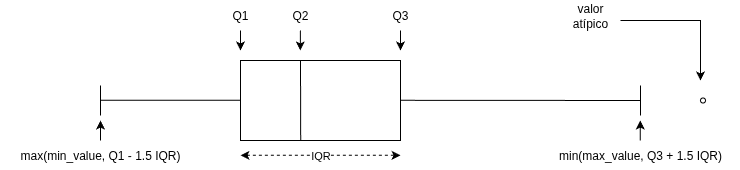

The diagram above was exported from draw.io. Its source (the exported page's mxGraphModel, read from the mxfile embedded in the PNG):
<mxGraphModel dx="826" dy="489" grid="1" gridSize="10" guides="1" tooltips="1" connect="1" arrows="1" fold="1" page="1" pageScale="1" pageWidth="1100" pageHeight="850" math="0" shadow="0">
  <root>
    <mxCell id="0" />
    <mxCell id="1" parent="0" />
    <mxCell id="YAlgzkHuWuTMQwPe2XBg-3" value="" style="group" vertex="1" connectable="0" parent="1">
      <mxGeometry x="280" y="280" width="160" height="80" as="geometry" />
    </mxCell>
    <mxCell id="YAlgzkHuWuTMQwPe2XBg-1" value="" style="rounded=0;whiteSpace=wrap;html=1;" vertex="1" parent="YAlgzkHuWuTMQwPe2XBg-3">
      <mxGeometry width="160" height="80" as="geometry" />
    </mxCell>
    <mxCell id="YAlgzkHuWuTMQwPe2XBg-2" value="" style="endArrow=none;html=1;rounded=0;" edge="1" parent="YAlgzkHuWuTMQwPe2XBg-3">
      <mxGeometry width="50" height="50" relative="1" as="geometry">
        <mxPoint x="60.19999999999999" y="80" as="sourcePoint" />
        <mxPoint x="60" as="targetPoint" />
      </mxGeometry>
    </mxCell>
    <mxCell id="YAlgzkHuWuTMQwPe2XBg-4" value="" style="endArrow=none;html=1;rounded=0;" edge="1" parent="1">
      <mxGeometry width="50" height="50" relative="1" as="geometry">
        <mxPoint x="440" y="319.8" as="sourcePoint" />
        <mxPoint x="680" y="320" as="targetPoint" />
      </mxGeometry>
    </mxCell>
    <mxCell id="YAlgzkHuWuTMQwPe2XBg-6" value="" style="endArrow=none;html=1;rounded=0;" edge="1" parent="1">
      <mxGeometry width="50" height="50" relative="1" as="geometry">
        <mxPoint x="140" y="319.8" as="sourcePoint" />
        <mxPoint x="280" y="319.8" as="targetPoint" />
      </mxGeometry>
    </mxCell>
    <mxCell id="YAlgzkHuWuTMQwPe2XBg-7" value="" style="endArrow=none;html=1;rounded=0;" edge="1" parent="1">
      <mxGeometry width="50" height="50" relative="1" as="geometry">
        <mxPoint x="140" y="335" as="sourcePoint" />
        <mxPoint x="140" y="305" as="targetPoint" />
      </mxGeometry>
    </mxCell>
    <mxCell id="YAlgzkHuWuTMQwPe2XBg-8" value="" style="endArrow=none;html=1;rounded=0;" edge="1" parent="1">
      <mxGeometry width="50" height="50" relative="1" as="geometry">
        <mxPoint x="680" y="335" as="sourcePoint" />
        <mxPoint x="680" y="305" as="targetPoint" />
      </mxGeometry>
    </mxCell>
    <mxCell id="YAlgzkHuWuTMQwPe2XBg-10" value="" style="ellipse;whiteSpace=wrap;html=1;aspect=fixed;" vertex="1" parent="1">
      <mxGeometry x="740" y="317.5" width="5" height="5" as="geometry" />
    </mxCell>
    <mxCell id="YAlgzkHuWuTMQwPe2XBg-12" value="Q1" style="text;html=1;align=center;verticalAlign=middle;whiteSpace=wrap;rounded=0;" vertex="1" parent="1">
      <mxGeometry x="250" y="220" width="60" height="30" as="geometry" />
    </mxCell>
    <mxCell id="YAlgzkHuWuTMQwPe2XBg-13" value="Q2" style="text;html=1;align=center;verticalAlign=middle;whiteSpace=wrap;rounded=0;" vertex="1" parent="1">
      <mxGeometry x="310" y="220" width="60" height="30" as="geometry" />
    </mxCell>
    <mxCell id="YAlgzkHuWuTMQwPe2XBg-14" value="Q3" style="text;html=1;align=center;verticalAlign=middle;whiteSpace=wrap;rounded=0;" vertex="1" parent="1">
      <mxGeometry x="410" y="220" width="60" height="30" as="geometry" />
    </mxCell>
    <mxCell id="YAlgzkHuWuTMQwPe2XBg-15" value="" style="endArrow=classic;html=1;rounded=0;" edge="1" parent="1">
      <mxGeometry width="50" height="50" relative="1" as="geometry">
        <mxPoint x="280" y="250" as="sourcePoint" />
        <mxPoint x="280" y="270" as="targetPoint" />
      </mxGeometry>
    </mxCell>
    <mxCell id="YAlgzkHuWuTMQwPe2XBg-16" value="" style="endArrow=classic;html=1;rounded=0;" edge="1" parent="1">
      <mxGeometry width="50" height="50" relative="1" as="geometry">
        <mxPoint x="339.83" y="250" as="sourcePoint" />
        <mxPoint x="339.83" y="270" as="targetPoint" />
      </mxGeometry>
    </mxCell>
    <mxCell id="YAlgzkHuWuTMQwPe2XBg-17" value="" style="endArrow=classic;html=1;rounded=0;" edge="1" parent="1">
      <mxGeometry width="50" height="50" relative="1" as="geometry">
        <mxPoint x="440" y="250" as="sourcePoint" />
        <mxPoint x="440" y="270" as="targetPoint" />
      </mxGeometry>
    </mxCell>
    <mxCell id="YAlgzkHuWuTMQwPe2XBg-18" value="" style="endArrow=classic;startArrow=classic;html=1;rounded=0;dashed=1;" edge="1" parent="1">
      <mxGeometry width="50" height="50" relative="1" as="geometry">
        <mxPoint x="280" y="374.8" as="sourcePoint" />
        <mxPoint x="440" y="374.8" as="targetPoint" />
      </mxGeometry>
    </mxCell>
    <mxCell id="YAlgzkHuWuTMQwPe2XBg-19" value="IQR" style="edgeLabel;html=1;align=center;verticalAlign=middle;resizable=0;points=[];" vertex="1" connectable="0" parent="YAlgzkHuWuTMQwPe2XBg-18">
      <mxGeometry x="0.2889" relative="1" as="geometry">
        <mxPoint x="-23" as="offset" />
      </mxGeometry>
    </mxCell>
    <mxCell id="YAlgzkHuWuTMQwPe2XBg-22" value="" style="endArrow=classic;html=1;rounded=0;" edge="1" parent="1">
      <mxGeometry width="50" height="50" relative="1" as="geometry">
        <mxPoint x="679.8" y="360" as="sourcePoint" />
        <mxPoint x="679.8" y="340" as="targetPoint" />
      </mxGeometry>
    </mxCell>
    <mxCell id="YAlgzkHuWuTMQwPe2XBg-23" value="min(max_value, Q3 + 1.5 IQR)" style="text;html=1;align=center;verticalAlign=middle;whiteSpace=wrap;rounded=0;" vertex="1" parent="1">
      <mxGeometry x="580" y="360" width="200" height="30" as="geometry" />
    </mxCell>
    <mxCell id="YAlgzkHuWuTMQwPe2XBg-24" value="" style="endArrow=classic;html=1;rounded=0;" edge="1" parent="1">
      <mxGeometry width="50" height="50" relative="1" as="geometry">
        <mxPoint x="140" y="360" as="sourcePoint" />
        <mxPoint x="140" y="340" as="targetPoint" />
      </mxGeometry>
    </mxCell>
    <mxCell id="YAlgzkHuWuTMQwPe2XBg-25" value="max(min_value, Q1 - 1.5 IQR)" style="text;html=1;align=center;verticalAlign=middle;whiteSpace=wrap;rounded=0;" vertex="1" parent="1">
      <mxGeometry x="40" y="360" width="200" height="30" as="geometry" />
    </mxCell>
    <mxCell id="YAlgzkHuWuTMQwPe2XBg-27" style="edgeStyle=orthogonalEdgeStyle;rounded=0;orthogonalLoop=1;jettySize=auto;html=1;" edge="1" parent="1" source="YAlgzkHuWuTMQwPe2XBg-26">
      <mxGeometry relative="1" as="geometry">
        <mxPoint x="740" y="300" as="targetPoint" />
        <Array as="points">
          <mxPoint x="740" y="240" />
        </Array>
      </mxGeometry>
    </mxCell>
    <mxCell id="YAlgzkHuWuTMQwPe2XBg-26" value="valor atípico" style="text;html=1;align=center;verticalAlign=middle;whiteSpace=wrap;rounded=0;" vertex="1" parent="1">
      <mxGeometry x="600" y="220" width="60" height="30" as="geometry" />
    </mxCell>
  </root>
</mxGraphModel>